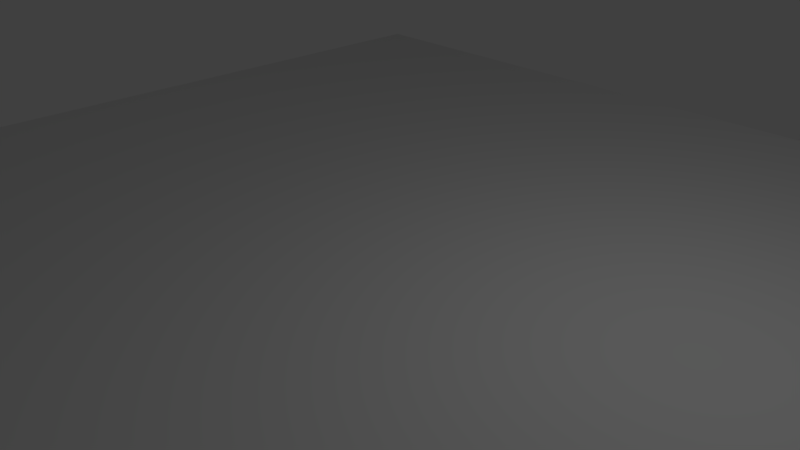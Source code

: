 # Source: B1.blend  (saved by Blender 2.79.0; exported with 4.5.12 LTS)
import bpy
from mathutils import Matrix  # noqa: F401  (used for matrix-valued properties, if any)

bpy.ops.wm.read_factory_settings(use_empty=True)
scene = bpy.context.scene
scene.name = 'Parcel_B1'

# ---- collections
col_collection_1 = bpy.data.collections.new('Collection 1'); scene.collection.children.link(col_collection_1)

# ---- world
world_world = bpy.data.worlds.new('World'); scene.world = world_world
world_world.color = (0.05088, 0.05088, 0.05088)
world_world.use_sun_shadow = False
world_world.sun_shadow_jitter_overblur = 0.0
world_world.cycles.sampling_method = 'MANUAL'

# ---- cameras
cam_camera = bpy.data.cameras.new('Camera')
cam_camera.clip_end = 100.0
cam_camera.lens = 35.0
cam_camera.sensor_width = 32.0
cam_camera.sensor_height = 18.0
cam_camera.ortho_scale = 7.314
cam_camera.dof.focus_distance = 0.0
cam_camera.dof.aperture_fstop = 128.0

# ---- lights
light_lamp = bpy.data.lights.new('Lamp', 'POINT')
light_lamp.transmission_factor = 0.0
light_lamp.cutoff_distance = 30.0
light_lamp.energy = 100.0
light_lamp.shadow_buffer_clip_start = 1.001
light_lamp.shadow_soft_size = 0.1
light_lamp.shadow_maximum_resolution = 0.006
light_lamp.use_absolute_resolution = True

# ---- meshes
me_plane = bpy.data.meshes.new('Plane')
me_plane.from_pydata([(-1.0, -1.0, 0.0), (1.0, -1.0, 0.0), (-1.0, 1.0, 0.0), (1.0, 1.0, 0.0)], [], [(0, 1, 3, 2)])
me_plane.use_remesh_preserve_volume = False
me_plane.use_remesh_preserve_attributes = False
me_plane.use_mirror_vertex_groups = False
me_plane.update()

# ---- objects
ob_plane = bpy.data.objects.new('Plane', me_plane)
ob_lamp = bpy.data.objects.new('Lamp', light_lamp)
ob_camera = bpy.data.objects.new('Camera', cam_camera)

# ---- transforms, parenting, visibility, modifiers, constraints
ob_plane.location = (0.0, 0.0, 0.0)
ob_plane.scale = (8.0, 8.0, 8.0)
ob_plane.lineart.crease_threshold = 0.0
ob_lamp.location = (4.076, 1.005, 5.904)
ob_lamp.rotation_euler = (0.6503, 0.05522, 1.866)
ob_lamp.lock_rotations_4d = False
ob_lamp.empty_display_type = 'ARROWS'
ob_lamp.color = (0.0, 0.0, 0.0, 0.0)
ob_lamp.lineart.crease_threshold = 0.0
ob_camera.location = (7.481, -6.508, 5.344)
ob_camera.rotation_euler = (1.109, 0.0, 0.8149)
ob_camera.lock_rotations_4d = False
ob_camera.empty_display_type = 'ARROWS'
ob_camera.color = (0.0, 0.0, 0.0, 0.0)
ob_camera.display_type = 'WIRE'
ob_camera.lineart.crease_threshold = 0.0

# ---- collection membership
col_collection_1.objects.link(ob_plane)
col_collection_1.objects.link(ob_lamp)
col_collection_1.objects.link(ob_camera)

# ---- scene / render settings (as saved in the file)
scene.camera = ob_camera
scene.frame_start = 1; scene.frame_end = 250; scene.frame_set(1)
scene.render.engine = 'BLENDER_EEVEE_NEXT'
scene.render.resolution_percentage = 50
scene.render.dither_intensity = 0.0
scene.cycles.use_denoising = False
scene.cycles.samples = 128
scene.cycles.sampling_pattern = 'TABULATED_SOBOL'
scene.cycles.use_adaptive_sampling = False
scene.cycles.use_light_tree = False
scene.cycles.blur_glossy = 0.0
scene.cycles.sample_clamp_indirect = 0.0
scene.view_settings.view_transform = 'Standard'
bpy.context.view_layer.update()
